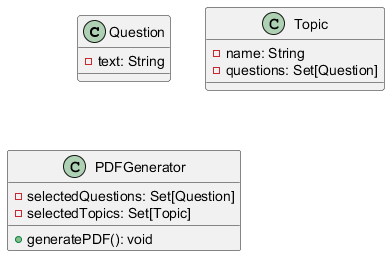

The diagram above was rendered by PlantUML. Its source (embedded in the PNG):
@startuml
class Question {
  - text: String
}

class Topic {
  - name: String
  - questions: Set[Question]
}

class PDFGenerator {
  - selectedQuestions: Set[Question]
  - selectedTopics: Set[Topic]

  + generatePDF(): void
}
@enduml